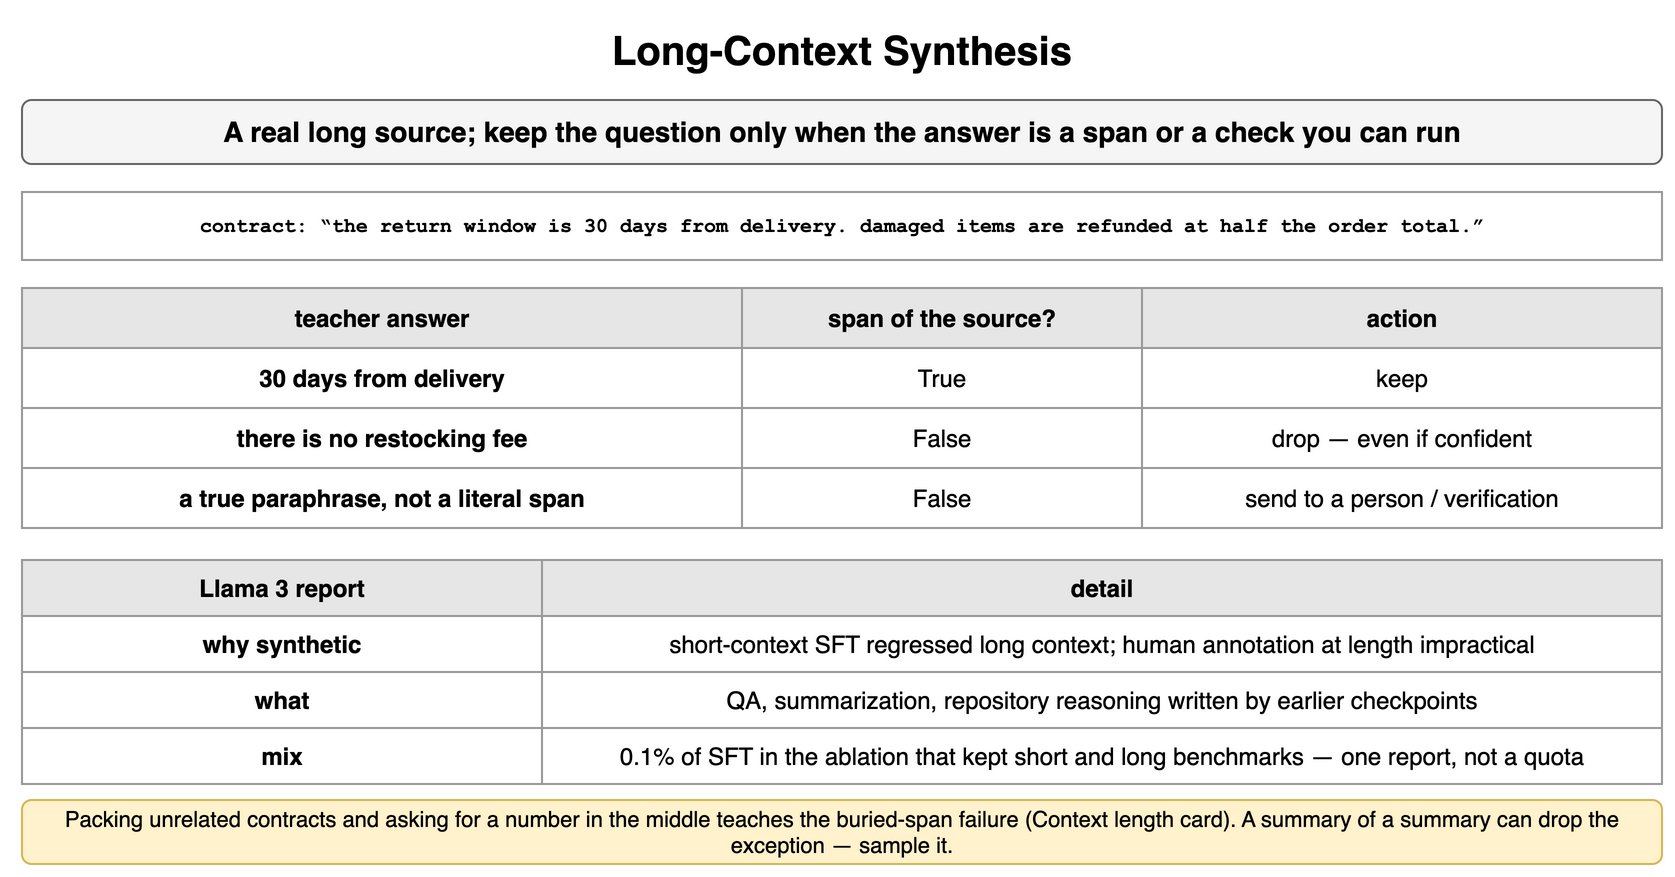

The diagram above was exported from draw.io. Its source (the exported page's mxGraphModel, read from the mxfile embedded in the PNG):
<mxGraphModel dx="900" dy="446" grid="1" gridSize="10" guides="1" tooltips="1" connect="1" arrows="1" fold="1" page="1" pageScale="1" pageWidth="900" pageHeight="446" math="0" shadow="0">
  <root>
    <mxCell id="0" />
    <mxCell id="1" parent="0" />
    <mxCell id="n1" value="Long-Context Synthesis" style="text;html=1;align=center;verticalAlign=middle;whiteSpace=wrap;fontSize=20;fontStyle=1;" vertex="1" parent="1">
      <mxGeometry x="40" y="10" width="820" height="30" as="geometry" />
    </mxCell>
    <mxCell id="n2" value="A real long source; keep the question only when the answer is a span or a check you can run" style="rounded=1;whiteSpace=wrap;html=1;fillColor=#f5f5f5;strokeColor=#666666;fontStyle=1;fontSize=14;" vertex="1" parent="1">
      <mxGeometry x="40" y="50" width="820" height="32" as="geometry" />
    </mxCell>
    <mxCell id="n3" value="contract: “the return window is 30 days from delivery. damaged items are refunded at half the order total.”" style="rounded=0;whiteSpace=wrap;html=1;fontFamily=Courier New;fontStyle=1;fontSize=13;fillColor=#ffffff;strokeColor=#999999;fontSize=10;" vertex="1" parent="1">
      <mxGeometry x="40" y="96" width="820" height="34" as="geometry" />
    </mxCell>
    <mxCell id="n4" value="teacher answer" style="whiteSpace=wrap;html=1;fillColor=#e6e6e6;strokeColor=#999999;fontStyle=1;fontSize=12;" vertex="1" parent="1">
      <mxGeometry x="40" y="144" width="360" height="30" as="geometry" />
    </mxCell>
    <mxCell id="n5" value="span of the source?" style="whiteSpace=wrap;html=1;fillColor=#e6e6e6;strokeColor=#999999;fontStyle=1;fontSize=12;" vertex="1" parent="1">
      <mxGeometry x="400" y="144" width="200" height="30" as="geometry" />
    </mxCell>
    <mxCell id="n6" value="action" style="whiteSpace=wrap;html=1;fillColor=#e6e6e6;strokeColor=#999999;fontStyle=1;fontSize=12;" vertex="1" parent="1">
      <mxGeometry x="600" y="144" width="260" height="30" as="geometry" />
    </mxCell>
    <mxCell id="n7" value="30 days from delivery" style="whiteSpace=wrap;html=1;strokeColor=#999999;fontSize=12;fillColor=#ffffff;fontStyle=1;" vertex="1" parent="1">
      <mxGeometry x="40" y="174" width="360" height="30" as="geometry" />
    </mxCell>
    <mxCell id="n8" value="True" style="whiteSpace=wrap;html=1;strokeColor=#999999;fontSize=12;fillColor=#ffffff;" vertex="1" parent="1">
      <mxGeometry x="400" y="174" width="200" height="30" as="geometry" />
    </mxCell>
    <mxCell id="n9" value="keep" style="whiteSpace=wrap;html=1;strokeColor=#999999;fontSize=12;fillColor=#ffffff;" vertex="1" parent="1">
      <mxGeometry x="600" y="174" width="260" height="30" as="geometry" />
    </mxCell>
    <mxCell id="n10" value="there is no restocking fee" style="whiteSpace=wrap;html=1;strokeColor=#999999;fontSize=12;fillColor=#ffffff;fontStyle=1;" vertex="1" parent="1">
      <mxGeometry x="40" y="204" width="360" height="30" as="geometry" />
    </mxCell>
    <mxCell id="n11" value="False" style="whiteSpace=wrap;html=1;strokeColor=#999999;fontSize=12;fillColor=#ffffff;" vertex="1" parent="1">
      <mxGeometry x="400" y="204" width="200" height="30" as="geometry" />
    </mxCell>
    <mxCell id="n12" value="drop — even if confident" style="whiteSpace=wrap;html=1;strokeColor=#999999;fontSize=12;fillColor=#ffffff;" vertex="1" parent="1">
      <mxGeometry x="600" y="204" width="260" height="30" as="geometry" />
    </mxCell>
    <mxCell id="n13" value="a true paraphrase, not a literal span" style="whiteSpace=wrap;html=1;strokeColor=#999999;fontSize=12;fillColor=#ffffff;fontStyle=1;" vertex="1" parent="1">
      <mxGeometry x="40" y="234" width="360" height="30" as="geometry" />
    </mxCell>
    <mxCell id="n14" value="False" style="whiteSpace=wrap;html=1;strokeColor=#999999;fontSize=12;fillColor=#ffffff;" vertex="1" parent="1">
      <mxGeometry x="400" y="234" width="200" height="30" as="geometry" />
    </mxCell>
    <mxCell id="n15" value="send to a person / verification" style="whiteSpace=wrap;html=1;strokeColor=#999999;fontSize=12;fillColor=#ffffff;" vertex="1" parent="1">
      <mxGeometry x="600" y="234" width="260" height="30" as="geometry" />
    </mxCell>
    <mxCell id="n16" value="Llama 3 report" style="whiteSpace=wrap;html=1;fillColor=#e6e6e6;strokeColor=#999999;fontStyle=1;fontSize=12;" vertex="1" parent="1">
      <mxGeometry x="40" y="280" width="260" height="28" as="geometry" />
    </mxCell>
    <mxCell id="n17" value="detail" style="whiteSpace=wrap;html=1;fillColor=#e6e6e6;strokeColor=#999999;fontStyle=1;fontSize=12;" vertex="1" parent="1">
      <mxGeometry x="300" y="280" width="560" height="28" as="geometry" />
    </mxCell>
    <mxCell id="n18" value="why synthetic" style="whiteSpace=wrap;html=1;strokeColor=#999999;fontSize=12;fillColor=#ffffff;fontStyle=1;" vertex="1" parent="1">
      <mxGeometry x="40" y="308" width="260" height="28" as="geometry" />
    </mxCell>
    <mxCell id="n19" value="short-context SFT regressed long context; human annotation at length impractical" style="whiteSpace=wrap;html=1;strokeColor=#999999;fontSize=12;fillColor=#ffffff;" vertex="1" parent="1">
      <mxGeometry x="300" y="308" width="560" height="28" as="geometry" />
    </mxCell>
    <mxCell id="n20" value="what" style="whiteSpace=wrap;html=1;strokeColor=#999999;fontSize=12;fillColor=#ffffff;fontStyle=1;" vertex="1" parent="1">
      <mxGeometry x="40" y="336" width="260" height="28" as="geometry" />
    </mxCell>
    <mxCell id="n21" value="QA, summarization, repository reasoning written by earlier checkpoints" style="whiteSpace=wrap;html=1;strokeColor=#999999;fontSize=12;fillColor=#ffffff;" vertex="1" parent="1">
      <mxGeometry x="300" y="336" width="560" height="28" as="geometry" />
    </mxCell>
    <mxCell id="n22" value="mix" style="whiteSpace=wrap;html=1;strokeColor=#999999;fontSize=12;fillColor=#ffffff;fontStyle=1;" vertex="1" parent="1">
      <mxGeometry x="40" y="364" width="260" height="28" as="geometry" />
    </mxCell>
    <mxCell id="n23" value="0.1% of SFT in the ablation that kept short and long benchmarks — one report, not a quota" style="whiteSpace=wrap;html=1;strokeColor=#999999;fontSize=12;fillColor=#ffffff;" vertex="1" parent="1">
      <mxGeometry x="300" y="364" width="560" height="28" as="geometry" />
    </mxCell>
    <mxCell id="n24" value="Packing unrelated contracts and asking for a number in the middle teaches the buried-span failure (Context length card). A summary of a summary can drop the exception — sample it." style="rounded=1;whiteSpace=wrap;html=1;fillColor=#fff2cc;strokeColor=#d6b656;fontSize=11;align=center;" vertex="1" parent="1">
      <mxGeometry x="40" y="400" width="820" height="32" as="geometry" />
    </mxCell>
  </root>
</mxGraphModel>